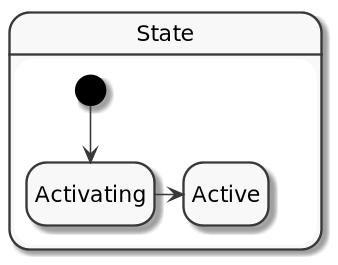

The diagram above was rendered by PlantUML. Its source (embedded in the PNG):
@startuml
scale 350 width

skinparam monochrome true
 hide empty description

state State {
    [*] --> Activating
    Activating -right--> Active
}
@enduml